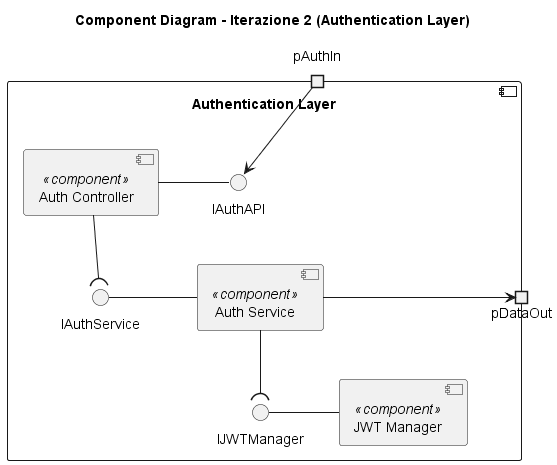

The diagram above was rendered by PlantUML. Its source (embedded in the PNG):
@startuml
skinparam componentStyle uml2
top to bottom direction
skinparam nodesep 70
skinparam ranksep 50

title Component Diagram - Iterazione 2 (Authentication Layer)

component "Authentication Layer" {

    portin  pAuthIn
    portout pDataOut

    component [Auth Controller] <<component>> as AuthCtrl
    component [Auth Service]    <<component>> as AuthSvc
    component [JWT Manager]     <<component>> as JWT

    interface "IAuthAPI"     as IAuthAPI
    interface "IAuthService" as IAuthSvc
    interface "IJWTManager"  as IJWT

    ' ─── Ingresso dal Gateway ─────────────────────────────────
    pAuthIn --> IAuthAPI
    IAuthAPI  -  AuthCtrl

    ' ─── Controller → Service ─────────────────────────────────
    AuthCtrl --( IAuthSvc
    IAuthSvc  -  AuthSvc

    ' ─── Service → JWT Manager ────────────────────────────────
    AuthSvc --( IJWT
    IJWT     -  JWT

    ' ─── Service → Data Tier ──────────────────────────────────
    AuthSvc --> pDataOut
}

@enduml